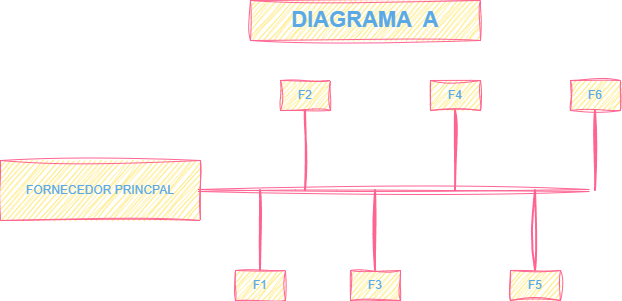

The diagram above was exported from draw.io. Its source (the exported page's mxGraphModel, read from the mxfile embedded in the PNG):
<mxGraphModel dx="1414" dy="743" grid="1" gridSize="10" guides="1" tooltips="1" connect="1" arrows="1" fold="1" page="1" pageScale="1" pageWidth="827" pageHeight="1169" math="0" shadow="0">
  <root>
    <mxCell id="0" />
    <mxCell id="1" parent="0" />
    <mxCell id="hoLhf--OyCOnGxikiEHZ-1" parent="1" style="rounded=0;whiteSpace=wrap;html=1;labelBackgroundColor=none;sketch=1;curveFitting=1;jiggle=2;fillColor=#FFE45E;strokeColor=#FF6392;fontColor=#5AA9E6;" value="FORNECEDOR PRINCPAL" vertex="1">
      <mxGeometry height="60" width="200" x="20" y="170" as="geometry" />
    </mxCell>
    <mxCell id="hoLhf--OyCOnGxikiEHZ-2" edge="1" parent="1" style="shape=link;html=1;rounded=0;width=-2;labelBackgroundColor=none;fontColor=default;sketch=1;curveFitting=1;jiggle=2;strokeColor=#FF6392;" value="">
      <mxGeometry relative="1" width="100" as="geometry">
        <Array as="points" />
        <mxPoint x="218" y="200" as="sourcePoint" />
        <mxPoint x="609" y="200" as="targetPoint" />
      </mxGeometry>
    </mxCell>
    <mxCell id="hoLhf--OyCOnGxikiEHZ-3" parent="1" style="line;strokeWidth=2;direction=south;html=1;labelBackgroundColor=none;sketch=1;curveFitting=1;jiggle=2;fillColor=#FFE45E;strokeColor=#FF6392;fontColor=#5AA9E6;" value="" vertex="1">
      <mxGeometry height="80" width="40" x="260" y="200" as="geometry" />
    </mxCell>
    <mxCell id="hoLhf--OyCOnGxikiEHZ-4" parent="1" style="line;strokeWidth=2;direction=south;html=1;labelBackgroundColor=none;sketch=1;curveFitting=1;jiggle=2;fillColor=#FFE45E;strokeColor=#FF6392;fontColor=#5AA9E6;" value="" vertex="1">
      <mxGeometry height="80" width="10" x="320" y="120" as="geometry" />
    </mxCell>
    <mxCell id="hoLhf--OyCOnGxikiEHZ-5" parent="1" style="line;strokeWidth=2;direction=south;html=1;labelBackgroundColor=none;sketch=1;curveFitting=1;jiggle=2;fillColor=#FFE45E;strokeColor=#FF6392;fontColor=#5AA9E6;" value="" vertex="1">
      <mxGeometry height="80" width="10" x="390" y="200" as="geometry" />
    </mxCell>
    <mxCell id="hoLhf--OyCOnGxikiEHZ-7" parent="1" style="line;strokeWidth=2;direction=south;html=1;labelBackgroundColor=none;sketch=1;curveFitting=1;jiggle=2;fillColor=#FFE45E;strokeColor=#FF6392;fontColor=#5AA9E6;" value="" vertex="1">
      <mxGeometry height="80" width="10" x="470" y="120" as="geometry" />
    </mxCell>
    <mxCell id="hoLhf--OyCOnGxikiEHZ-10" parent="1" style="rounded=0;whiteSpace=wrap;html=1;labelBackgroundColor=none;sketch=1;curveFitting=1;jiggle=2;fillColor=#FFE45E;strokeColor=#FF6392;fontColor=#5AA9E6;" value="F3" vertex="1">
      <mxGeometry height="30" width="50" x="370" y="280" as="geometry" />
    </mxCell>
    <mxCell id="hoLhf--OyCOnGxikiEHZ-12" parent="1" style="rounded=0;whiteSpace=wrap;html=1;labelBackgroundColor=none;sketch=1;curveFitting=1;jiggle=2;fillColor=#FFE45E;strokeColor=#FF6392;fontColor=#5AA9E6;" value="F1" vertex="1">
      <mxGeometry height="30" width="50" x="255" y="280" as="geometry" />
    </mxCell>
    <mxCell id="hoLhf--OyCOnGxikiEHZ-15" parent="1" style="line;strokeWidth=2;direction=south;html=1;labelBackgroundColor=none;sketch=1;curveFitting=1;jiggle=2;fillColor=#FFE45E;strokeColor=#FF6392;fontColor=#5AA9E6;" value="" vertex="1">
      <mxGeometry height="80" width="170" x="470" y="200" as="geometry" />
    </mxCell>
    <mxCell id="hoLhf--OyCOnGxikiEHZ-16" parent="1" style="rounded=0;whiteSpace=wrap;html=1;labelBackgroundColor=none;sketch=1;curveFitting=1;jiggle=2;fillColor=#FFE45E;strokeColor=#FF6392;fontColor=#5AA9E6;" value="F5" vertex="1">
      <mxGeometry height="30" width="50" x="530" y="280" as="geometry" />
    </mxCell>
    <mxCell id="hoLhf--OyCOnGxikiEHZ-21" parent="1" style="line;strokeWidth=2;direction=south;html=1;labelBackgroundColor=none;sketch=1;curveFitting=1;jiggle=2;fillColor=#FFE45E;strokeColor=#FF6392;fontColor=#5AA9E6;" value="" vertex="1">
      <mxGeometry height="80" width="10" x="610" y="120" as="geometry" />
    </mxCell>
    <mxCell id="hoLhf--OyCOnGxikiEHZ-22" parent="1" style="rounded=0;whiteSpace=wrap;html=1;labelBackgroundColor=none;sketch=1;curveFitting=1;jiggle=2;fillColor=#FFE45E;strokeColor=#FF6392;fontColor=#5AA9E6;" value="F6" vertex="1">
      <mxGeometry height="30" width="50" x="590" y="90" as="geometry" />
    </mxCell>
    <mxCell id="hoLhf--OyCOnGxikiEHZ-23" parent="1" style="rounded=0;whiteSpace=wrap;html=1;labelBackgroundColor=none;sketch=1;curveFitting=1;jiggle=2;fillColor=#FFE45E;strokeColor=#FF6392;fontColor=#5AA9E6;" value="F2" vertex="1">
      <mxGeometry height="30" width="50" x="300" y="90" as="geometry" />
    </mxCell>
    <mxCell id="hoLhf--OyCOnGxikiEHZ-24" parent="1" style="rounded=0;whiteSpace=wrap;html=1;labelBackgroundColor=none;sketch=1;curveFitting=1;jiggle=2;fillColor=#FFE45E;strokeColor=#FF6392;fontColor=#5AA9E6;" value="F4" vertex="1">
      <mxGeometry height="30" width="50" x="450" y="90" as="geometry" />
    </mxCell>
    <mxCell id="hoLhf--OyCOnGxikiEHZ-25" parent="1" style="whiteSpace=wrap;html=1;fontStyle=1;fontSize=22;labelBackgroundColor=none;sketch=1;curveFitting=1;jiggle=2;fillColor=#FFE45E;strokeColor=#FF6392;fontColor=#5AA9E6;" value="DIAGRAMA&amp;nbsp; A" vertex="1">
      <mxGeometry height="40" width="230" x="270" y="10" as="geometry" />
    </mxCell>
  </root>
</mxGraphModel>